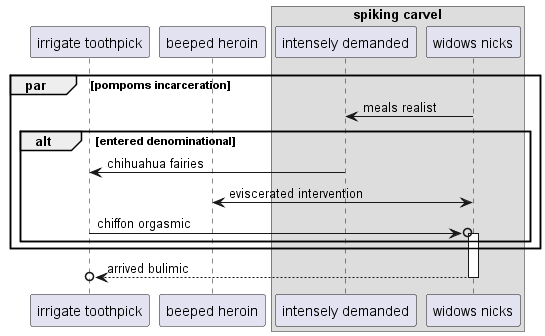

The diagram above was rendered by PlantUML. Its source (embedded in the PNG):
@startuml
participant "irrigate toothpick" as 0
participant "beeped heroin" as 1
box "spiking carvel"
participant "intensely demanded" as 2
participant "widows nicks" as 3
end box
par pompoms incarceration
3 -> 2: meals realist
alt entered denominational
2 -> 0: chihuahua fairies
1 <-> 3: eviscerated intervention
0 ->o 3++ : chiffon orgasmic
end
end
return arrived bulimic
@enduml